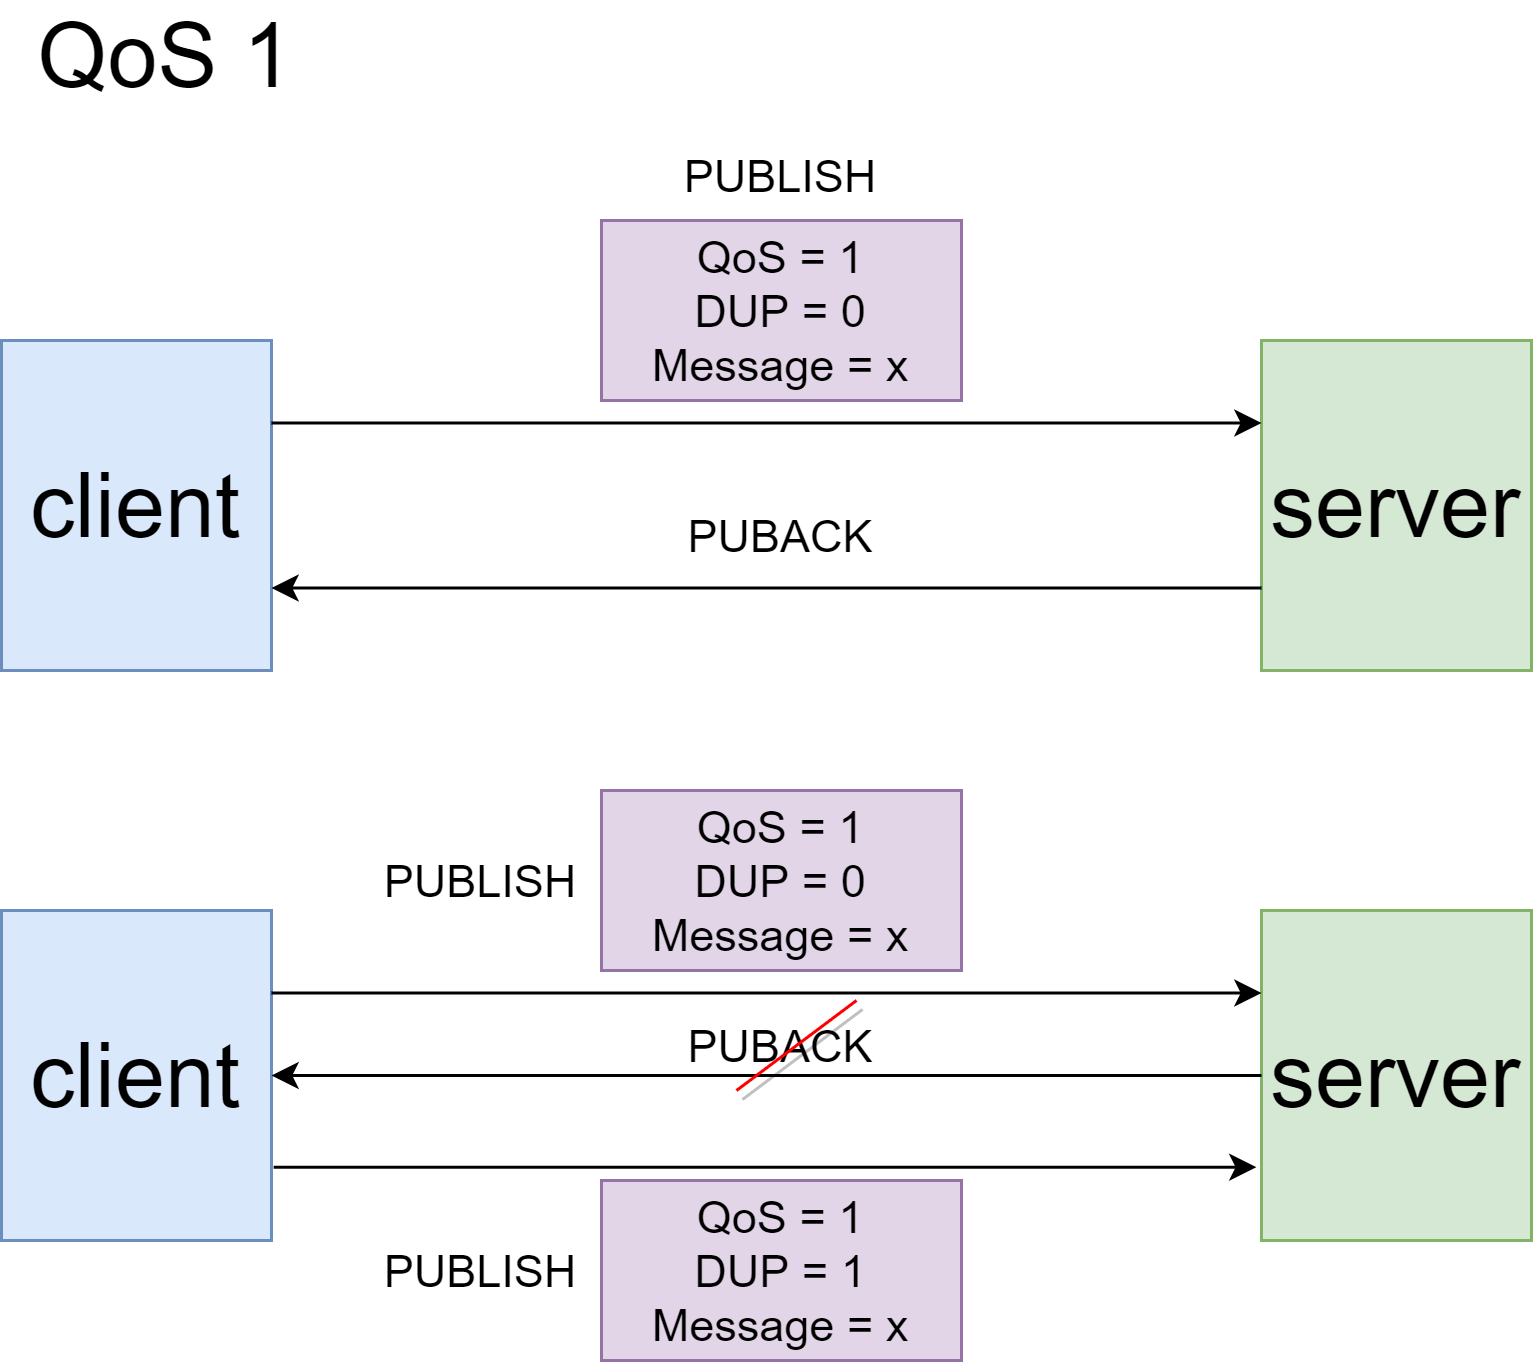

The diagram above was exported from draw.io. Its source (the exported page's mxGraphModel, read from the mxfile embedded in the PNG):
<mxGraphModel dx="918" dy="721" grid="1" gridSize="10" guides="1" tooltips="1" connect="1" arrows="1" fold="1" page="1" pageScale="1" pageWidth="827" pageHeight="1169" math="0" shadow="0">
  <root>
    <mxCell id="0" />
    <mxCell id="1" parent="0" />
    <mxCell id="e5cQcVhEkvw5d-0kOnG5-1" value="&lt;font style=&quot;font-size: 30px&quot;&gt;QoS 1&lt;/font&gt;" style="text;html=1;strokeColor=none;fillColor=none;align=center;verticalAlign=middle;whiteSpace=wrap;rounded=0;" vertex="1" parent="1">
      <mxGeometry x="170" y="10" width="110" height="30" as="geometry" />
    </mxCell>
    <mxCell id="e5cQcVhEkvw5d-0kOnG5-2" value="client" style="rounded=0;whiteSpace=wrap;html=1;fontSize=30;fillColor=#dae8fc;strokeColor=#6c8ebf;" vertex="1" parent="1">
      <mxGeometry x="170" y="120" width="90" height="110" as="geometry" />
    </mxCell>
    <mxCell id="e5cQcVhEkvw5d-0kOnG5-3" value="server" style="rounded=0;whiteSpace=wrap;html=1;fontSize=30;fillColor=#d5e8d4;strokeColor=#82b366;" vertex="1" parent="1">
      <mxGeometry x="590" y="120" width="90" height="110" as="geometry" />
    </mxCell>
    <mxCell id="e5cQcVhEkvw5d-0kOnG5-4" value="" style="endArrow=classic;html=1;rounded=0;fontSize=30;exitX=1;exitY=0.25;exitDx=0;exitDy=0;entryX=0;entryY=0.25;entryDx=0;entryDy=0;" edge="1" parent="1" source="e5cQcVhEkvw5d-0kOnG5-2" target="e5cQcVhEkvw5d-0kOnG5-3">
      <mxGeometry width="50" height="50" relative="1" as="geometry">
        <mxPoint x="560" y="50" as="sourcePoint" />
        <mxPoint x="610" as="targetPoint" />
      </mxGeometry>
    </mxCell>
    <mxCell id="e5cQcVhEkvw5d-0kOnG5-6" value="&lt;font style=&quot;font-size: 15px&quot;&gt;QoS = 1&lt;br&gt;DUP = 0&lt;br&gt;Message = x&lt;/font&gt;" style="rounded=0;whiteSpace=wrap;html=1;fontSize=10;fillColor=#e1d5e7;strokeColor=#9673a6;" vertex="1" parent="1">
      <mxGeometry x="370" y="80" width="120" height="60" as="geometry" />
    </mxCell>
    <mxCell id="e5cQcVhEkvw5d-0kOnG5-7" value="PUBLISH" style="text;html=1;strokeColor=none;fillColor=none;align=center;verticalAlign=middle;whiteSpace=wrap;rounded=0;fontSize=15;" vertex="1" parent="1">
      <mxGeometry x="400" y="50" width="60" height="30" as="geometry" />
    </mxCell>
    <mxCell id="e5cQcVhEkvw5d-0kOnG5-8" value="" style="endArrow=classic;html=1;rounded=0;fontSize=30;entryX=1;entryY=0.75;entryDx=0;entryDy=0;exitX=0;exitY=0.75;exitDx=0;exitDy=0;" edge="1" parent="1" source="e5cQcVhEkvw5d-0kOnG5-3" target="e5cQcVhEkvw5d-0kOnG5-2">
      <mxGeometry width="50" height="50" relative="1" as="geometry">
        <mxPoint x="580" y="210" as="sourcePoint" />
        <mxPoint x="600" y="157.4999999999999" as="targetPoint" />
      </mxGeometry>
    </mxCell>
    <mxCell id="e5cQcVhEkvw5d-0kOnG5-9" value="PUBACK" style="text;html=1;strokeColor=none;fillColor=none;align=center;verticalAlign=middle;whiteSpace=wrap;rounded=0;fontSize=15;" vertex="1" parent="1">
      <mxGeometry x="400" y="170" width="60" height="30" as="geometry" />
    </mxCell>
    <mxCell id="e5cQcVhEkvw5d-0kOnG5-10" value="client" style="rounded=0;whiteSpace=wrap;html=1;fontSize=30;fillColor=#dae8fc;strokeColor=#6c8ebf;" vertex="1" parent="1">
      <mxGeometry x="170" y="310" width="90" height="110" as="geometry" />
    </mxCell>
    <mxCell id="e5cQcVhEkvw5d-0kOnG5-11" value="server" style="rounded=0;whiteSpace=wrap;html=1;fontSize=30;fillColor=#d5e8d4;strokeColor=#82b366;" vertex="1" parent="1">
      <mxGeometry x="590" y="310" width="90" height="110" as="geometry" />
    </mxCell>
    <mxCell id="e5cQcVhEkvw5d-0kOnG5-12" value="" style="endArrow=classic;html=1;rounded=0;fontSize=30;exitX=1;exitY=0.25;exitDx=0;exitDy=0;entryX=0;entryY=0.25;entryDx=0;entryDy=0;" edge="1" source="e5cQcVhEkvw5d-0kOnG5-10" target="e5cQcVhEkvw5d-0kOnG5-11" parent="1">
      <mxGeometry width="50" height="50" relative="1" as="geometry">
        <mxPoint x="560" y="240" as="sourcePoint" />
        <mxPoint x="610" y="190" as="targetPoint" />
      </mxGeometry>
    </mxCell>
    <mxCell id="e5cQcVhEkvw5d-0kOnG5-13" value="&lt;font style=&quot;font-size: 15px&quot;&gt;QoS = 1&lt;br&gt;DUP = 0&lt;br&gt;Message = x&lt;/font&gt;" style="rounded=0;whiteSpace=wrap;html=1;fontSize=10;fillColor=#e1d5e7;strokeColor=#9673a6;" vertex="1" parent="1">
      <mxGeometry x="370" y="270" width="120" height="60" as="geometry" />
    </mxCell>
    <mxCell id="e5cQcVhEkvw5d-0kOnG5-14" value="PUBLISH" style="text;html=1;strokeColor=none;fillColor=none;align=center;verticalAlign=middle;whiteSpace=wrap;rounded=0;fontSize=15;" vertex="1" parent="1">
      <mxGeometry x="300" y="285" width="60" height="30" as="geometry" />
    </mxCell>
    <mxCell id="e5cQcVhEkvw5d-0kOnG5-15" value="" style="endArrow=classic;html=1;rounded=0;fontSize=30;entryX=1;entryY=0.5;entryDx=0;entryDy=0;exitX=0;exitY=0.5;exitDx=0;exitDy=0;" edge="1" source="e5cQcVhEkvw5d-0kOnG5-11" target="e5cQcVhEkvw5d-0kOnG5-10" parent="1">
      <mxGeometry width="50" height="50" relative="1" as="geometry">
        <mxPoint x="580" y="400" as="sourcePoint" />
        <mxPoint x="600" y="347.4999999999999" as="targetPoint" />
      </mxGeometry>
    </mxCell>
    <mxCell id="e5cQcVhEkvw5d-0kOnG5-16" value="PUBACK" style="text;html=1;strokeColor=none;fillColor=none;align=center;verticalAlign=middle;whiteSpace=wrap;rounded=0;fontSize=15;" vertex="1" parent="1">
      <mxGeometry x="400" y="340" width="60" height="30" as="geometry" />
    </mxCell>
    <mxCell id="e5cQcVhEkvw5d-0kOnG5-17" value="" style="endArrow=none;html=1;rounded=0;fontSize=15;exitX=0.25;exitY=1;exitDx=0;exitDy=0;strokeColor=#FF0000;shadow=1;" edge="1" parent="1" source="e5cQcVhEkvw5d-0kOnG5-16">
      <mxGeometry width="50" height="50" relative="1" as="geometry">
        <mxPoint x="405" y="390" as="sourcePoint" />
        <mxPoint x="455" y="340" as="targetPoint" />
      </mxGeometry>
    </mxCell>
    <mxCell id="e5cQcVhEkvw5d-0kOnG5-18" value="" style="endArrow=classic;html=1;rounded=0;fontSize=30;exitX=1.008;exitY=0.778;exitDx=0;exitDy=0;entryX=-0.019;entryY=0.778;entryDx=0;entryDy=0;exitPerimeter=0;entryPerimeter=0;" edge="1" parent="1" source="e5cQcVhEkvw5d-0kOnG5-10" target="e5cQcVhEkvw5d-0kOnG5-11">
      <mxGeometry width="50" height="50" relative="1" as="geometry">
        <mxPoint x="270" y="347.5" as="sourcePoint" />
        <mxPoint x="600" y="347.5" as="targetPoint" />
      </mxGeometry>
    </mxCell>
    <mxCell id="e5cQcVhEkvw5d-0kOnG5-19" value="&lt;font style=&quot;font-size: 15px&quot;&gt;QoS = 1&lt;br&gt;DUP = 1&lt;br&gt;Message = x&lt;/font&gt;" style="rounded=0;whiteSpace=wrap;html=1;fontSize=10;fillColor=#e1d5e7;strokeColor=#9673a6;" vertex="1" parent="1">
      <mxGeometry x="370" y="400" width="120" height="60" as="geometry" />
    </mxCell>
    <mxCell id="e5cQcVhEkvw5d-0kOnG5-20" value="PUBLISH" style="text;html=1;strokeColor=none;fillColor=none;align=center;verticalAlign=middle;whiteSpace=wrap;rounded=0;fontSize=15;" vertex="1" parent="1">
      <mxGeometry x="300" y="415" width="60" height="30" as="geometry" />
    </mxCell>
  </root>
</mxGraphModel>